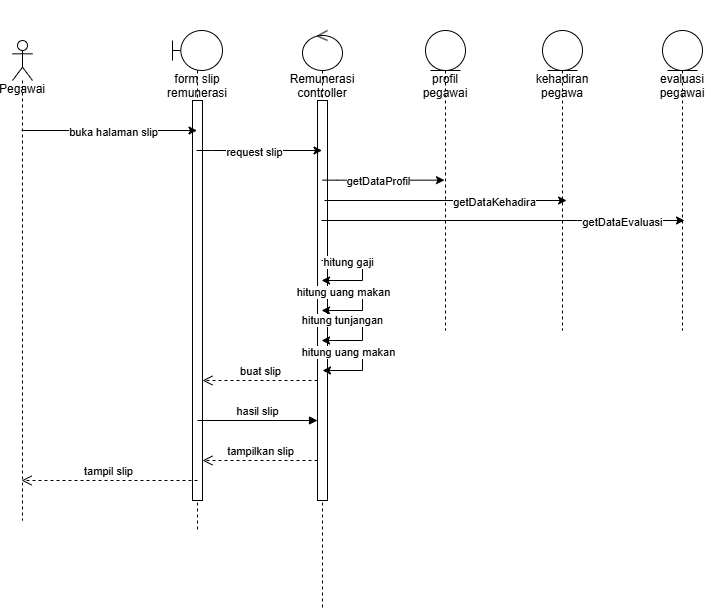

The diagram above was exported from draw.io. Its source (the exported page's mxGraphModel, read from the mxfile embedded in the PNG):
<mxGraphModel dx="1580" dy="864" grid="1" gridSize="10" guides="1" tooltips="1" connect="1" arrows="1" fold="1" page="1" pageScale="1" pageWidth="850" pageHeight="1100" math="0" shadow="0">
  <root>
    <mxCell id="0" />
    <mxCell id="1" parent="0" />
    <mxCell id="spqHErLg-ng55cuyKxT9-11" value="&lt;div&gt;&lt;br&gt;&lt;/div&gt;&lt;div&gt;&lt;br&gt;&lt;/div&gt;&lt;div&gt;&lt;br&gt;&lt;/div&gt;&lt;div&gt;&lt;br&gt;&lt;/div&gt;&lt;div&gt;Pegawai&lt;/div&gt;" style="shape=umlLifeline;perimeter=lifelinePerimeter;whiteSpace=wrap;html=1;container=1;dropTarget=0;collapsible=0;recursiveResize=0;outlineConnect=0;portConstraint=eastwest;newEdgeStyle={&quot;curved&quot;:0,&quot;rounded&quot;:0};participant=umlActor;size=40;" parent="1" vertex="1">
      <mxGeometry x="500" y="470" width="20" height="480" as="geometry" />
    </mxCell>
    <mxCell id="spqHErLg-ng55cuyKxT9-12" value="&lt;div&gt;&lt;br&gt;&lt;/div&gt;&lt;div&gt;&lt;br&gt;&lt;/div&gt;&lt;div&gt;&lt;br&gt;&lt;/div&gt;&lt;div&gt;&lt;br&gt;&lt;/div&gt;&lt;div&gt;&lt;br&gt;&lt;/div&gt;&lt;div&gt;form slip remunerasi&lt;/div&gt;" style="shape=umlLifeline;perimeter=lifelinePerimeter;whiteSpace=wrap;html=1;container=1;dropTarget=0;collapsible=0;recursiveResize=0;outlineConnect=0;portConstraint=eastwest;newEdgeStyle={&quot;curved&quot;:0,&quot;rounded&quot;:0};participant=umlBoundary;" parent="1" vertex="1">
      <mxGeometry x="660" y="460" width="50" height="500" as="geometry" />
    </mxCell>
    <mxCell id="spqHErLg-ng55cuyKxT9-10" value="" style="html=1;points=[[0,0,0,0,5],[0,1,0,0,-5],[1,0,0,0,5],[1,1,0,0,-5]];perimeter=orthogonalPerimeter;outlineConnect=0;targetShapes=umlLifeline;portConstraint=eastwest;newEdgeStyle={&quot;curved&quot;:0,&quot;rounded&quot;:0};" parent="spqHErLg-ng55cuyKxT9-12" vertex="1">
      <mxGeometry x="20" y="70" width="10" height="400" as="geometry" />
    </mxCell>
    <mxCell id="spqHErLg-ng55cuyKxT9-13" value="" style="endArrow=classic;html=1;rounded=0;" parent="1" source="spqHErLg-ng55cuyKxT9-11" target="spqHErLg-ng55cuyKxT9-12" edge="1">
      <mxGeometry width="50" height="50" relative="1" as="geometry">
        <mxPoint x="530" y="560" as="sourcePoint" />
        <mxPoint x="550" y="570" as="targetPoint" />
        <Array as="points">
          <mxPoint x="560" y="560" />
        </Array>
      </mxGeometry>
    </mxCell>
    <mxCell id="spqHErLg-ng55cuyKxT9-14" value="buka halaman slip" style="edgeLabel;html=1;align=center;verticalAlign=middle;resizable=0;points=[];" parent="spqHErLg-ng55cuyKxT9-13" vertex="1" connectable="0">
      <mxGeometry x="-0.3686" y="-1" relative="1" as="geometry">
        <mxPoint x="35" as="offset" />
      </mxGeometry>
    </mxCell>
    <mxCell id="spqHErLg-ng55cuyKxT9-15" value="&lt;div&gt;&lt;br&gt;&lt;/div&gt;&lt;div&gt;&lt;br&gt;&lt;/div&gt;&lt;div&gt;&lt;br&gt;&lt;/div&gt;&lt;div&gt;&lt;br&gt;&lt;/div&gt;&lt;div&gt;&lt;br&gt;&lt;/div&gt;&lt;div&gt;Remunerasi controller&lt;/div&gt;" style="shape=umlLifeline;perimeter=lifelinePerimeter;whiteSpace=wrap;html=1;container=1;dropTarget=0;collapsible=0;recursiveResize=0;outlineConnect=0;portConstraint=eastwest;newEdgeStyle={&quot;curved&quot;:0,&quot;rounded&quot;:0};participant=umlControl;" parent="1" vertex="1">
      <mxGeometry x="790" y="460" width="40" height="580" as="geometry" />
    </mxCell>
    <mxCell id="spqHErLg-ng55cuyKxT9-40" value="" style="html=1;points=[[0,0,0,0,5],[0,1,0,0,-5],[1,0,0,0,5],[1,1,0,0,-5]];perimeter=orthogonalPerimeter;outlineConnect=0;targetShapes=umlLifeline;portConstraint=eastwest;newEdgeStyle={&quot;curved&quot;:0,&quot;rounded&quot;:0};" parent="spqHErLg-ng55cuyKxT9-15" vertex="1">
      <mxGeometry x="15" y="70" width="10" height="400" as="geometry" />
    </mxCell>
    <mxCell id="spqHErLg-ng55cuyKxT9-16" value="&lt;div&gt;&lt;br&gt;&lt;/div&gt;&lt;div&gt;&lt;br&gt;&lt;/div&gt;&lt;div&gt;&lt;br&gt;&lt;/div&gt;&lt;div&gt;&lt;br&gt;&lt;/div&gt;&lt;div&gt;&lt;br&gt;&lt;/div&gt;&lt;div&gt;profil pegawai&lt;/div&gt;" style="shape=umlLifeline;perimeter=lifelinePerimeter;whiteSpace=wrap;html=1;container=1;dropTarget=0;collapsible=0;recursiveResize=0;outlineConnect=0;portConstraint=eastwest;newEdgeStyle={&quot;curved&quot;:0,&quot;rounded&quot;:0};participant=umlEntity;" parent="1" vertex="1">
      <mxGeometry x="913" y="460" width="40" height="300" as="geometry" />
    </mxCell>
    <mxCell id="spqHErLg-ng55cuyKxT9-18" value="&lt;div&gt;&lt;br&gt;&lt;/div&gt;&lt;div&gt;&lt;br&gt;&lt;/div&gt;&lt;div&gt;&lt;br&gt;&lt;/div&gt;&lt;div&gt;&lt;br&gt;&lt;/div&gt;&lt;div&gt;&lt;br&gt;&lt;/div&gt;&lt;div&gt;kehadiran pegawa&lt;/div&gt;" style="shape=umlLifeline;perimeter=lifelinePerimeter;whiteSpace=wrap;html=1;container=1;dropTarget=0;collapsible=0;recursiveResize=0;outlineConnect=0;portConstraint=eastwest;newEdgeStyle={&quot;curved&quot;:0,&quot;rounded&quot;:0};participant=umlEntity;" parent="1" vertex="1">
      <mxGeometry x="1030" y="460" width="40" height="300" as="geometry" />
    </mxCell>
    <mxCell id="spqHErLg-ng55cuyKxT9-19" value="&lt;div&gt;&lt;br&gt;&lt;/div&gt;&lt;div&gt;&lt;br&gt;&lt;/div&gt;&lt;div&gt;&lt;br&gt;&lt;/div&gt;&lt;div&gt;&lt;br&gt;&lt;/div&gt;&lt;div&gt;&lt;br&gt;&lt;/div&gt;&lt;div&gt;evaluasi pegawai&lt;/div&gt;" style="shape=umlLifeline;perimeter=lifelinePerimeter;whiteSpace=wrap;html=1;container=1;dropTarget=0;collapsible=0;recursiveResize=0;outlineConnect=0;portConstraint=eastwest;newEdgeStyle={&quot;curved&quot;:0,&quot;rounded&quot;:0};participant=umlEntity;" parent="1" vertex="1">
      <mxGeometry x="1150" y="460" width="40" height="300" as="geometry" />
    </mxCell>
    <mxCell id="spqHErLg-ng55cuyKxT9-20" value="" style="endArrow=classic;html=1;rounded=0;" parent="1" source="spqHErLg-ng55cuyKxT9-12" target="spqHErLg-ng55cuyKxT9-15" edge="1">
      <mxGeometry width="50" height="50" relative="1" as="geometry">
        <mxPoint x="650" y="580" as="sourcePoint" />
        <mxPoint x="800" y="580" as="targetPoint" />
        <Array as="points">
          <mxPoint x="700" y="580" />
        </Array>
      </mxGeometry>
    </mxCell>
    <mxCell id="spqHErLg-ng55cuyKxT9-21" value="request slip" style="edgeLabel;html=1;align=center;verticalAlign=middle;resizable=0;points=[];" parent="spqHErLg-ng55cuyKxT9-20" vertex="1" connectable="0">
      <mxGeometry x="-0.3686" y="-1" relative="1" as="geometry">
        <mxPoint x="17" as="offset" />
      </mxGeometry>
    </mxCell>
    <mxCell id="spqHErLg-ng55cuyKxT9-22" value="" style="endArrow=classic;html=1;rounded=0;entryX=0.425;entryY=0.401;entryDx=0;entryDy=0;entryPerimeter=0;" parent="1" edge="1">
      <mxGeometry width="50" height="50" relative="1" as="geometry">
        <mxPoint x="810" y="609.66" as="sourcePoint" />
        <mxPoint x="932" y="609.66" as="targetPoint" />
        <Array as="points">
          <mxPoint x="825" y="609.66" />
        </Array>
      </mxGeometry>
    </mxCell>
    <mxCell id="spqHErLg-ng55cuyKxT9-23" value="getDataProfil" style="edgeLabel;html=1;align=center;verticalAlign=middle;resizable=0;points=[];" parent="spqHErLg-ng55cuyKxT9-22" vertex="1" connectable="0">
      <mxGeometry x="-0.3686" y="-1" relative="1" as="geometry">
        <mxPoint x="17" as="offset" />
      </mxGeometry>
    </mxCell>
    <mxCell id="spqHErLg-ng55cuyKxT9-24" value="" style="endArrow=classic;html=1;rounded=0;entryX=0.425;entryY=0.401;entryDx=0;entryDy=0;entryPerimeter=0;" parent="1" edge="1">
      <mxGeometry width="50" height="50" relative="1" as="geometry">
        <mxPoint x="811.9003448275861" y="629.9999999999999" as="sourcePoint" />
        <mxPoint x="1054.09" y="630" as="targetPoint" />
        <Array as="points">
          <mxPoint x="947.09" y="630" />
        </Array>
      </mxGeometry>
    </mxCell>
    <mxCell id="spqHErLg-ng55cuyKxT9-25" value="getDataKehadira" style="edgeLabel;html=1;align=center;verticalAlign=middle;resizable=0;points=[];" parent="spqHErLg-ng55cuyKxT9-24" vertex="1" connectable="0">
      <mxGeometry x="-0.3686" y="-1" relative="1" as="geometry">
        <mxPoint x="92" as="offset" />
      </mxGeometry>
    </mxCell>
    <mxCell id="spqHErLg-ng55cuyKxT9-26" value="" style="endArrow=classic;html=1;rounded=0;entryX=0.425;entryY=0.401;entryDx=0;entryDy=0;entryPerimeter=0;" parent="1" source="spqHErLg-ng55cuyKxT9-15" edge="1">
      <mxGeometry width="50" height="50" relative="1" as="geometry">
        <mxPoint x="1050" y="650" as="sourcePoint" />
        <mxPoint x="1172" y="650" as="targetPoint" />
        <Array as="points">
          <mxPoint x="1065" y="650" />
        </Array>
      </mxGeometry>
    </mxCell>
    <mxCell id="spqHErLg-ng55cuyKxT9-27" value="getDataEvaluasi" style="edgeLabel;html=1;align=center;verticalAlign=middle;resizable=0;points=[];" parent="spqHErLg-ng55cuyKxT9-26" vertex="1" connectable="0">
      <mxGeometry x="-0.3686" y="-1" relative="1" as="geometry">
        <mxPoint x="186" as="offset" />
      </mxGeometry>
    </mxCell>
    <mxCell id="spqHErLg-ng55cuyKxT9-31" style="edgeStyle=orthogonalEdgeStyle;rounded=0;orthogonalLoop=1;jettySize=auto;html=1;curved=0;" parent="1" source="spqHErLg-ng55cuyKxT9-15" target="spqHErLg-ng55cuyKxT9-15" edge="1">
      <mxGeometry relative="1" as="geometry">
        <mxPoint x="819.9985714285716" y="720" as="sourcePoint" />
        <mxPoint x="819.9985714285716" y="740" as="targetPoint" />
        <Array as="points">
          <mxPoint x="850" y="720" />
          <mxPoint x="850" y="740" />
        </Array>
      </mxGeometry>
    </mxCell>
    <mxCell id="spqHErLg-ng55cuyKxT9-37" value="hitung uang makan" style="edgeLabel;html=1;align=center;verticalAlign=middle;resizable=0;points=[];" parent="spqHErLg-ng55cuyKxT9-31" vertex="1" connectable="0">
      <mxGeometry x="-0.5877" y="-1" relative="1" as="geometry">
        <mxPoint as="offset" />
      </mxGeometry>
    </mxCell>
    <mxCell id="spqHErLg-ng55cuyKxT9-32" style="edgeStyle=orthogonalEdgeStyle;rounded=0;orthogonalLoop=1;jettySize=auto;html=1;curved=0;" parent="1" source="spqHErLg-ng55cuyKxT9-15" target="spqHErLg-ng55cuyKxT9-15" edge="1">
      <mxGeometry relative="1" as="geometry">
        <Array as="points">
          <mxPoint x="850" y="750" />
          <mxPoint x="850" y="770" />
        </Array>
      </mxGeometry>
    </mxCell>
    <mxCell id="spqHErLg-ng55cuyKxT9-38" value="hitung tunjangan" style="edgeLabel;html=1;align=center;verticalAlign=middle;resizable=0;points=[];" parent="spqHErLg-ng55cuyKxT9-32" vertex="1" connectable="0">
      <mxGeometry x="-0.6106" y="1" relative="1" as="geometry">
        <mxPoint as="offset" />
      </mxGeometry>
    </mxCell>
    <mxCell id="spqHErLg-ng55cuyKxT9-33" style="edgeStyle=orthogonalEdgeStyle;rounded=0;orthogonalLoop=1;jettySize=auto;html=1;curved=0;" parent="1" edge="1">
      <mxGeometry relative="1" as="geometry">
        <mxPoint x="809.9985714285716" y="780" as="sourcePoint" />
        <mxPoint x="809.9985714285716" y="800" as="targetPoint" />
        <Array as="points">
          <mxPoint x="850" y="780" />
          <mxPoint x="850" y="800" />
        </Array>
      </mxGeometry>
    </mxCell>
    <mxCell id="spqHErLg-ng55cuyKxT9-39" value="hitung uang makan" style="edgeLabel;html=1;align=center;verticalAlign=middle;resizable=0;points=[];" parent="spqHErLg-ng55cuyKxT9-33" vertex="1" connectable="0">
      <mxGeometry x="-0.4743" y="-1" relative="1" as="geometry">
        <mxPoint as="offset" />
      </mxGeometry>
    </mxCell>
    <mxCell id="spqHErLg-ng55cuyKxT9-34" style="edgeStyle=orthogonalEdgeStyle;rounded=0;orthogonalLoop=1;jettySize=auto;html=1;curved=0;" parent="1" source="spqHErLg-ng55cuyKxT9-15" target="spqHErLg-ng55cuyKxT9-15" edge="1">
      <mxGeometry relative="1" as="geometry">
        <mxPoint x="820.0003448275861" y="690" as="sourcePoint" />
        <mxPoint x="820.0003448275861" y="710" as="targetPoint" />
        <Array as="points">
          <mxPoint x="850" y="690" />
          <mxPoint x="850" y="710" />
        </Array>
      </mxGeometry>
    </mxCell>
    <mxCell id="spqHErLg-ng55cuyKxT9-36" value="hitung gaji" style="edgeLabel;html=1;align=center;verticalAlign=middle;resizable=0;points=[];" parent="spqHErLg-ng55cuyKxT9-34" vertex="1" connectable="0">
      <mxGeometry x="-0.485" y="-1" relative="1" as="geometry">
        <mxPoint as="offset" />
      </mxGeometry>
    </mxCell>
    <mxCell id="spqHErLg-ng55cuyKxT9-41" value="buat slip" style="html=1;verticalAlign=bottom;endArrow=open;dashed=1;endSize=8;curved=0;rounded=0;" parent="1" edge="1">
      <mxGeometry relative="1" as="geometry">
        <mxPoint x="805" y="810" as="sourcePoint" />
        <mxPoint x="690" y="810" as="targetPoint" />
      </mxGeometry>
    </mxCell>
    <mxCell id="spqHErLg-ng55cuyKxT9-42" value="hasil slip" style="html=1;verticalAlign=bottom;endArrow=block;curved=0;rounded=0;" parent="1" edge="1">
      <mxGeometry width="80" relative="1" as="geometry">
        <mxPoint x="685.0238095238096" y="850" as="sourcePoint" />
        <mxPoint x="805" y="850" as="targetPoint" />
      </mxGeometry>
    </mxCell>
    <mxCell id="spqHErLg-ng55cuyKxT9-43" value="tampilkan slip" style="html=1;verticalAlign=bottom;endArrow=open;dashed=1;endSize=8;curved=0;rounded=0;" parent="1" edge="1">
      <mxGeometry relative="1" as="geometry">
        <mxPoint x="805" y="890" as="sourcePoint" />
        <mxPoint x="690" y="890" as="targetPoint" />
      </mxGeometry>
    </mxCell>
    <mxCell id="spqHErLg-ng55cuyKxT9-44" value="tampil slip" style="html=1;verticalAlign=bottom;endArrow=open;dashed=1;endSize=8;curved=0;rounded=0;" parent="1" target="spqHErLg-ng55cuyKxT9-11" edge="1">
      <mxGeometry relative="1" as="geometry">
        <mxPoint x="685" y="910" as="sourcePoint" />
        <mxPoint x="570" y="910" as="targetPoint" />
      </mxGeometry>
    </mxCell>
  </root>
</mxGraphModel>